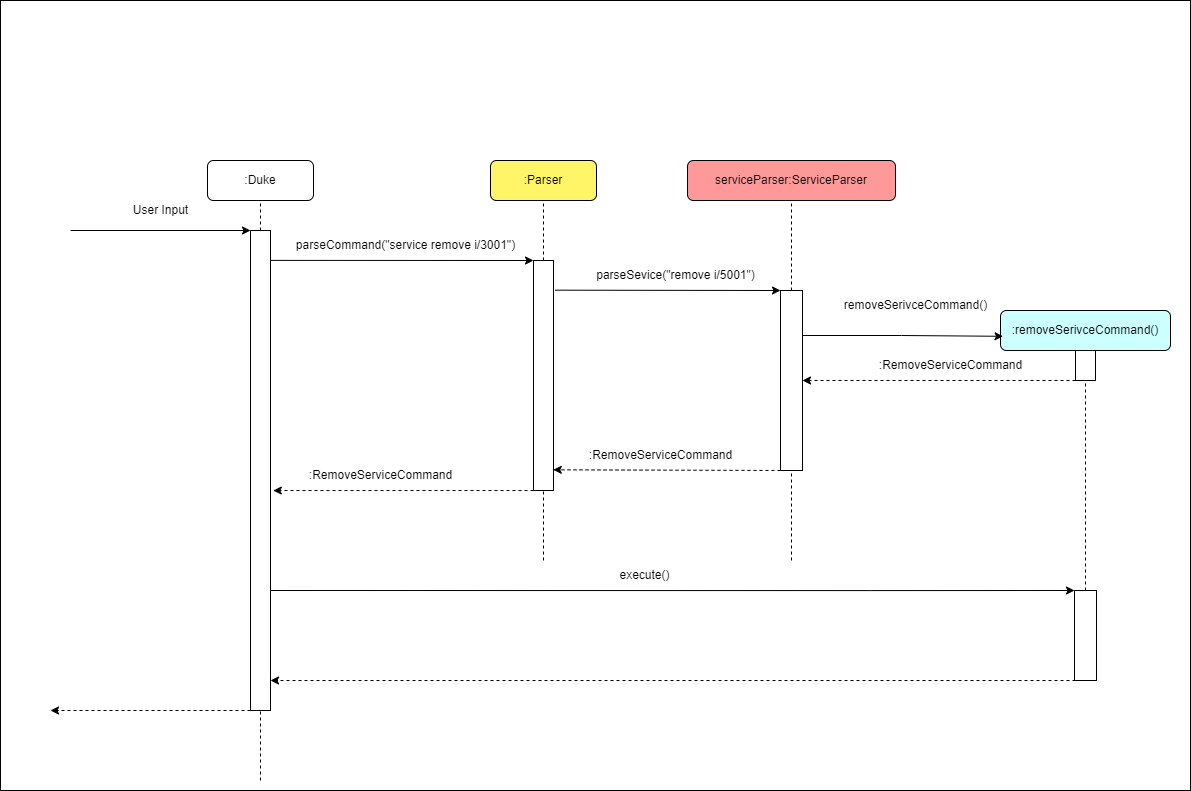

The diagram above was exported from draw.io. Its source (the exported page's mxGraphModel, read from the mxfile embedded in the PNG):
<mxGraphModel dx="3049" dy="2011" grid="1" gridSize="10" guides="1" tooltips="1" connect="1" arrows="1" fold="1" page="1" pageScale="1" pageWidth="827" pageHeight="1169" math="0" shadow="0">
  <root>
    <mxCell id="0" />
    <mxCell id="1" parent="0" />
    <mxCell id="PPDtuFxUffW-Pc3WtW7n-125" value="" style="rounded=0;whiteSpace=wrap;html=1;" parent="1" vertex="1">
      <mxGeometry x="-430" y="-80" width="1190" height="790" as="geometry" />
    </mxCell>
    <mxCell id="063TzQV-iATJEPMxxV99-1" value="&lt;span style=&quot;&quot;&gt;service&lt;/span&gt;Parser:ServiceParser" style="rounded=1;whiteSpace=wrap;html=1;fillColor=#FF9999;" parent="1" vertex="1">
      <mxGeometry x="257" y="80" width="208" height="40" as="geometry" />
    </mxCell>
    <mxCell id="063TzQV-iATJEPMxxV99-3" value="&lt;span style=&quot;&quot;&gt;:removeSerivceCommand()&lt;/span&gt;" style="rounded=1;whiteSpace=wrap;html=1;fillColor=#CCFFFF;" parent="1" vertex="1">
      <mxGeometry x="570" y="230" width="170" height="40" as="geometry" />
    </mxCell>
    <mxCell id="063TzQV-iATJEPMxxV99-4" value=":Parser" style="rounded=1;whiteSpace=wrap;html=1;fillColor=#FFF566;" parent="1" vertex="1">
      <mxGeometry x="60" y="80" width="106" height="40" as="geometry" />
    </mxCell>
    <mxCell id="063TzQV-iATJEPMxxV99-12" value="" style="rounded=0;whiteSpace=wrap;html=1;" parent="1" vertex="1">
      <mxGeometry x="103" y="180" width="20" height="230" as="geometry" />
    </mxCell>
    <mxCell id="063TzQV-iATJEPMxxV99-13" value="" style="endArrow=none;dashed=1;html=1;rounded=0;entryX=0.5;entryY=1;entryDx=0;entryDy=0;" parent="1" target="063TzQV-iATJEPMxxV99-4" edge="1">
      <mxGeometry width="50" height="50" relative="1" as="geometry">
        <mxPoint x="113" y="180" as="sourcePoint" />
        <mxPoint x="180" y="360" as="targetPoint" />
      </mxGeometry>
    </mxCell>
    <mxCell id="063TzQV-iATJEPMxxV99-14" value="" style="endArrow=classic;html=1;rounded=0;entryX=0;entryY=0;entryDx=0;entryDy=0;exitX=0.945;exitY=0.071;exitDx=0;exitDy=0;exitPerimeter=0;" parent="1" target="063TzQV-iATJEPMxxV99-12" edge="1">
      <mxGeometry width="50" height="50" relative="1" as="geometry">
        <mxPoint x="-161.10000000000014" y="179.88" as="sourcePoint" />
        <mxPoint x="180" y="360" as="targetPoint" />
      </mxGeometry>
    </mxCell>
    <mxCell id="063TzQV-iATJEPMxxV99-15" value="parseCommand(&quot;service remove i/3001&quot;)" style="text;html=1;align=center;verticalAlign=middle;resizable=0;points=[];autosize=1;strokeColor=none;fillColor=none;" parent="1" vertex="1">
      <mxGeometry x="-145" y="150" width="240" height="30" as="geometry" />
    </mxCell>
    <mxCell id="063TzQV-iATJEPMxxV99-16" value="" style="endArrow=none;dashed=1;html=1;rounded=0;entryX=0.5;entryY=1;entryDx=0;entryDy=0;" parent="1" target="063TzQV-iATJEPMxxV99-1" edge="1">
      <mxGeometry width="50" height="50" relative="1" as="geometry">
        <mxPoint x="361" y="210" as="sourcePoint" />
        <mxPoint x="268" y="380" as="targetPoint" />
      </mxGeometry>
    </mxCell>
    <mxCell id="PPDtuFxUffW-Pc3WtW7n-93" style="edgeStyle=orthogonalEdgeStyle;rounded=0;orthogonalLoop=1;jettySize=auto;html=1;exitX=1;exitY=0.25;exitDx=0;exitDy=0;entryX=0.015;entryY=0.645;entryDx=0;entryDy=0;entryPerimeter=0;" parent="1" source="063TzQV-iATJEPMxxV99-17" target="063TzQV-iATJEPMxxV99-3" edge="1">
      <mxGeometry relative="1" as="geometry" />
    </mxCell>
    <mxCell id="063TzQV-iATJEPMxxV99-17" value="" style="rounded=0;whiteSpace=wrap;html=1;" parent="1" vertex="1">
      <mxGeometry x="350" y="210" width="22" height="180" as="geometry" />
    </mxCell>
    <mxCell id="063TzQV-iATJEPMxxV99-18" value="" style="endArrow=classic;html=1;rounded=0;entryX=0;entryY=0;entryDx=0;entryDy=0;exitX=1.075;exitY=0.129;exitDx=0;exitDy=0;exitPerimeter=0;" parent="1" source="063TzQV-iATJEPMxxV99-12" target="063TzQV-iATJEPMxxV99-17" edge="1">
      <mxGeometry width="50" height="50" relative="1" as="geometry">
        <mxPoint x="300" y="350" as="sourcePoint" />
        <mxPoint x="350" y="300" as="targetPoint" />
      </mxGeometry>
    </mxCell>
    <mxCell id="063TzQV-iATJEPMxxV99-19" value="parseSevice(&quot;remove i/5001&quot;)" style="text;html=1;align=center;verticalAlign=middle;resizable=0;points=[];autosize=1;strokeColor=none;fillColor=none;" parent="1" vertex="1">
      <mxGeometry x="155" y="180" width="180" height="30" as="geometry" />
    </mxCell>
    <mxCell id="063TzQV-iATJEPMxxV99-21" value="" style="rounded=0;whiteSpace=wrap;html=1;" parent="1" vertex="1">
      <mxGeometry x="645" y="270" width="20" height="30" as="geometry" />
    </mxCell>
    <mxCell id="063TzQV-iATJEPMxxV99-24" value="removeSerivceCommand()" style="text;html=1;align=center;verticalAlign=middle;resizable=0;points=[];autosize=1;strokeColor=none;fillColor=none;" parent="1" vertex="1">
      <mxGeometry x="400" y="210" width="170" height="30" as="geometry" />
    </mxCell>
    <mxCell id="063TzQV-iATJEPMxxV99-25" value="" style="endArrow=classic;html=1;rounded=0;exitX=0;exitY=1;exitDx=0;exitDy=0;entryX=1;entryY=0.5;entryDx=0;entryDy=0;dashed=1;" parent="1" source="063TzQV-iATJEPMxxV99-21" target="063TzQV-iATJEPMxxV99-17" edge="1">
      <mxGeometry width="50" height="50" relative="1" as="geometry">
        <mxPoint x="290" y="310" as="sourcePoint" />
        <mxPoint x="340" y="260" as="targetPoint" />
      </mxGeometry>
    </mxCell>
    <mxCell id="063TzQV-iATJEPMxxV99-26" value="" style="endArrow=classic;html=1;rounded=0;dashed=1;exitX=0;exitY=1;exitDx=0;exitDy=0;entryX=0.989;entryY=0.91;entryDx=0;entryDy=0;entryPerimeter=0;" parent="1" source="063TzQV-iATJEPMxxV99-17" target="063TzQV-iATJEPMxxV99-12" edge="1">
      <mxGeometry width="50" height="50" relative="1" as="geometry">
        <mxPoint x="160" y="360" as="sourcePoint" />
        <mxPoint x="210" y="310" as="targetPoint" />
      </mxGeometry>
    </mxCell>
    <mxCell id="063TzQV-iATJEPMxxV99-27" value="" style="endArrow=classic;html=1;rounded=0;dashed=1;exitX=0;exitY=1;exitDx=0;exitDy=0;entryX=1.139;entryY=0.893;entryDx=0;entryDy=0;entryPerimeter=0;" parent="1" source="063TzQV-iATJEPMxxV99-12" edge="1">
      <mxGeometry width="50" height="50" relative="1" as="geometry">
        <mxPoint x="-10" y="360" as="sourcePoint" />
        <mxPoint x="-157.22000000000003" y="410.03999999999996" as="targetPoint" />
      </mxGeometry>
    </mxCell>
    <mxCell id="063TzQV-iATJEPMxxV99-29" value=":RemoveServiceCommand" style="text;html=1;align=center;verticalAlign=middle;resizable=0;points=[];autosize=1;strokeColor=none;fillColor=none;" parent="1" vertex="1">
      <mxGeometry x="145" y="360" width="170" height="30" as="geometry" />
    </mxCell>
    <mxCell id="063TzQV-iATJEPMxxV99-30" value=":RemoveServiceCommand" style="text;html=1;align=center;verticalAlign=middle;resizable=0;points=[];autosize=1;strokeColor=none;fillColor=none;" parent="1" vertex="1">
      <mxGeometry x="-135" y="380" width="170" height="30" as="geometry" />
    </mxCell>
    <mxCell id="063TzQV-iATJEPMxxV99-34" value="" style="endArrow=none;dashed=1;html=1;rounded=0;entryX=0.5;entryY=1;entryDx=0;entryDy=0;" parent="1" target="063TzQV-iATJEPMxxV99-12" edge="1">
      <mxGeometry width="50" height="50" relative="1" as="geometry">
        <mxPoint x="113" y="480" as="sourcePoint" />
        <mxPoint x="80" y="400" as="targetPoint" />
      </mxGeometry>
    </mxCell>
    <mxCell id="063TzQV-iATJEPMxxV99-35" value="" style="endArrow=none;dashed=1;html=1;rounded=0;entryX=0.5;entryY=1;entryDx=0;entryDy=0;" parent="1" target="063TzQV-iATJEPMxxV99-17" edge="1">
      <mxGeometry width="50" height="50" relative="1" as="geometry">
        <mxPoint x="361" y="480" as="sourcePoint" />
        <mxPoint x="80" y="400" as="targetPoint" />
      </mxGeometry>
    </mxCell>
    <mxCell id="PPDtuFxUffW-Pc3WtW7n-111" style="edgeStyle=orthogonalEdgeStyle;rounded=0;orthogonalLoop=1;jettySize=auto;html=1;exitX=1;exitY=0.75;exitDx=0;exitDy=0;shadow=0;entryX=0;entryY=0;entryDx=0;entryDy=0;" parent="1" source="PPDtuFxUffW-Pc3WtW7n-95" target="PPDtuFxUffW-Pc3WtW7n-108" edge="1">
      <mxGeometry relative="1" as="geometry">
        <mxPoint x="640" y="530" as="targetPoint" />
        <Array as="points">
          <mxPoint x="440" y="510" />
          <mxPoint x="440" y="510" />
        </Array>
      </mxGeometry>
    </mxCell>
    <mxCell id="PPDtuFxUffW-Pc3WtW7n-95" value="" style="rounded=0;whiteSpace=wrap;html=1;" parent="1" vertex="1">
      <mxGeometry x="-180" y="150" width="20" height="480" as="geometry" />
    </mxCell>
    <mxCell id="PPDtuFxUffW-Pc3WtW7n-96" value=":Duke" style="rounded=1;whiteSpace=wrap;html=1;" parent="1" vertex="1">
      <mxGeometry x="-223" y="80" width="106" height="40" as="geometry" />
    </mxCell>
    <mxCell id="PPDtuFxUffW-Pc3WtW7n-106" value="" style="endArrow=none;dashed=1;html=1;rounded=0;shadow=0;entryX=0.5;entryY=1;entryDx=0;entryDy=0;exitX=0.5;exitY=0;exitDx=0;exitDy=0;" parent="1" source="PPDtuFxUffW-Pc3WtW7n-95" target="PPDtuFxUffW-Pc3WtW7n-96" edge="1">
      <mxGeometry width="50" height="50" relative="1" as="geometry">
        <mxPoint x="-50" y="300" as="sourcePoint" />
        <mxPoint y="250" as="targetPoint" />
      </mxGeometry>
    </mxCell>
    <mxCell id="PPDtuFxUffW-Pc3WtW7n-107" value="" style="endArrow=none;dashed=1;html=1;rounded=0;shadow=0;entryX=0.5;entryY=1;entryDx=0;entryDy=0;startArrow=none;" parent="1" source="PPDtuFxUffW-Pc3WtW7n-108" target="063TzQV-iATJEPMxxV99-21" edge="1">
      <mxGeometry width="50" height="50" relative="1" as="geometry">
        <mxPoint x="655" y="690" as="sourcePoint" />
        <mxPoint x="560" y="430" as="targetPoint" />
      </mxGeometry>
    </mxCell>
    <mxCell id="PPDtuFxUffW-Pc3WtW7n-108" value="" style="rounded=0;whiteSpace=wrap;html=1;" parent="1" vertex="1">
      <mxGeometry x="644" y="510" width="22" height="90" as="geometry" />
    </mxCell>
    <mxCell id="PPDtuFxUffW-Pc3WtW7n-113" value="execute()" style="text;html=1;align=center;verticalAlign=middle;resizable=0;points=[];autosize=1;strokeColor=none;fillColor=none;" parent="1" vertex="1">
      <mxGeometry x="179" y="480" width="70" height="30" as="geometry" />
    </mxCell>
    <mxCell id="PPDtuFxUffW-Pc3WtW7n-115" value="" style="endArrow=classic;html=1;rounded=0;exitX=0;exitY=1;exitDx=0;exitDy=0;dashed=1;" parent="1" edge="1">
      <mxGeometry width="50" height="50" relative="1" as="geometry">
        <mxPoint x="645" y="600" as="sourcePoint" />
        <mxPoint x="-160" y="600" as="targetPoint" />
      </mxGeometry>
    </mxCell>
    <mxCell id="PPDtuFxUffW-Pc3WtW7n-116" value=":RemoveServiceCommand" style="text;html=1;align=center;verticalAlign=middle;resizable=0;points=[];autosize=1;strokeColor=none;fillColor=none;" parent="1" vertex="1">
      <mxGeometry x="435" y="270" width="170" height="30" as="geometry" />
    </mxCell>
    <mxCell id="PPDtuFxUffW-Pc3WtW7n-117" value="" style="endArrow=classic;html=1;rounded=0;shadow=0;" parent="1" edge="1">
      <mxGeometry width="50" height="50" relative="1" as="geometry">
        <mxPoint x="-360" y="150" as="sourcePoint" />
        <mxPoint x="-180" y="150" as="targetPoint" />
      </mxGeometry>
    </mxCell>
    <mxCell id="PPDtuFxUffW-Pc3WtW7n-123" value="User Input" style="text;html=1;align=center;verticalAlign=middle;resizable=0;points=[];autosize=1;strokeColor=none;fillColor=none;" parent="1" vertex="1">
      <mxGeometry x="-310" y="115" width="80" height="30" as="geometry" />
    </mxCell>
    <mxCell id="PPDtuFxUffW-Pc3WtW7n-126" value="" style="endArrow=none;dashed=1;html=1;rounded=0;entryX=0.5;entryY=1;entryDx=0;entryDy=0;" parent="1" target="PPDtuFxUffW-Pc3WtW7n-95" edge="1">
      <mxGeometry width="50" height="50" relative="1" as="geometry">
        <mxPoint x="-170" y="700" as="sourcePoint" />
        <mxPoint x="123" y="420" as="targetPoint" />
      </mxGeometry>
    </mxCell>
    <mxCell id="PPDtuFxUffW-Pc3WtW7n-127" value="" style="endArrow=classic;html=1;rounded=0;exitX=0;exitY=1;exitDx=0;exitDy=0;dashed=1;" parent="1" edge="1">
      <mxGeometry width="50" height="50" relative="1" as="geometry">
        <mxPoint x="-180" y="630" as="sourcePoint" />
        <mxPoint x="-380" y="630" as="targetPoint" />
      </mxGeometry>
    </mxCell>
  </root>
</mxGraphModel>